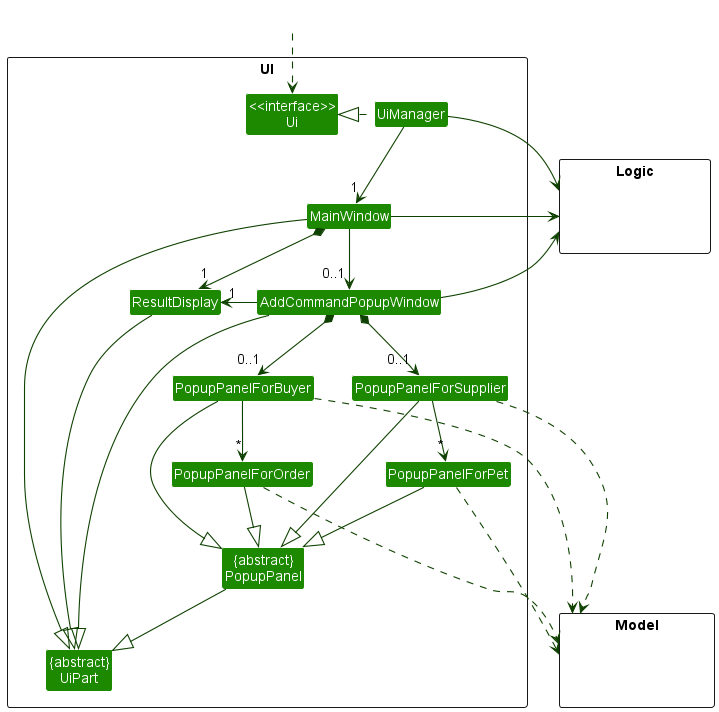

The diagram above was rendered by PlantUML. Its source (embedded in the PNG):
@startuml
!include style.puml
skinparam arrowThickness 1.1
skinparam arrowColor UI_COLOR_T4
skinparam classBackgroundColor UI_COLOR

package UI <<Rectangle>>{
Class "<<interface>>\nUi" as Ui
Class "{abstract}\nUiPart" as UiPart
Class "{abstract}\nPopupPanel" as PopupPanel
Class UiManager
Class MainWindow
Class AddCommandPopupWindow
Class ResultDisplay
Class PopupPanelForBuyer
Class PopupPanelForOrder
Class PopupPanelForPet
Class PopupPanelForSupplier
}

package Model <<Rectangle>> {
Class HiddenModel #FFFFFF
}

package Logic <<Rectangle>> {
Class HiddenLogic #FFFFFF
}

Class HiddenOutside #FFFFFF
HiddenOutside ..> Ui
UiManager .left.|> Ui

UiManager --> Logic
MainWindow -left-> Logic
AddCommandPopupWindow--> Logic

UiManager --> "1" MainWindow
MainWindow *--> "1" ResultDisplay
MainWindow --> "0..1" AddCommandPopupWindow
AddCommandPopupWindow -left-> "1" ResultDisplay
AddCommandPopupWindow *--> "0..1" PopupPanelForBuyer
AddCommandPopupWindow *--> "0..1" PopupPanelForSupplier

MainWindow -left-|> UiPart
ResultDisplay --|> UiPart
AddCommandPopupWindow --|> UiPart
PopupPanel --|> UiPart

PopupPanelForBuyer --|> PopupPanel
PopupPanelForSupplier --|> PopupPanel
PopupPanelForOrder --|> PopupPanel
PopupPanelForPet --|> PopupPanel

PopupPanelForBuyer --> "*" PopupPanelForOrder
PopupPanelForSupplier --> "*" PopupPanelForPet

PopupPanelForBuyer ..> Model
PopupPanelForSupplier ..> Model
PopupPanelForOrder ..> Model
PopupPanelForPet ..> Model

PopupPanel -[hidden]down- Model

@enduml